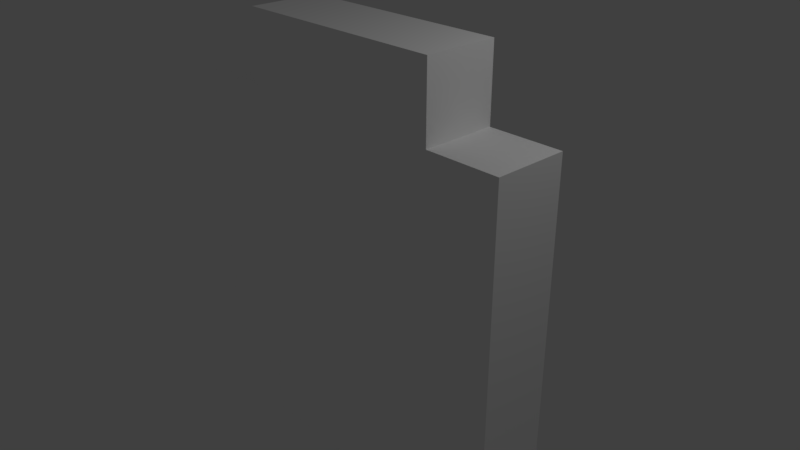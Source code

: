 # Source: coinX2.blend  (saved by Blender 2.79.0; exported with 4.5.12 LTS)
import bpy
from mathutils import Matrix  # noqa: F401  (used for matrix-valued properties, if any)

bpy.ops.wm.read_factory_settings(use_empty=True)
scene = bpy.context.scene
scene.name = 'Scene'

# ---- collections
col_collection_1 = bpy.data.collections.new('Collection 1'); scene.collection.children.link(col_collection_1)

# ---- materials (node trees are filled in below, after node groups)
mat_palette = bpy.data.materials.new('palette')
mat_palette.alpha_threshold = 0.0
mat_palette.use_transparent_shadow = False
mat_palette.diffuse_color = (1.0, 1.0, 1.0, 1.0)
mat_palette.specular_color = (0.0, 0.0, 0.0)
mat_palette.roughness = 0.5
mat_palette.specular_intensity = 1.0

# ---- material node trees

# ---- world
world_world = bpy.data.worlds.new('World'); scene.world = world_world
world_world.color = (0.05088, 0.05088, 0.05088)
world_world.use_sun_shadow = False
world_world.sun_shadow_jitter_overblur = 0.0
world_world.cycles.sampling_method = 'MANUAL'

# ---- cameras
cam_camera = bpy.data.cameras.new('Camera')
cam_camera.clip_end = 100.0
cam_camera.lens = 35.0
cam_camera.sensor_width = 32.0
cam_camera.sensor_height = 18.0
cam_camera.ortho_scale = 7.314
cam_camera.dof.focus_distance = 0.0
cam_camera.dof.aperture_fstop = 128.0

# ---- lights
light_lamp = bpy.data.lights.new('Lamp', 'POINT')
light_lamp.transmission_factor = 0.0
light_lamp.cutoff_distance = 30.0
light_lamp.energy = 100.0
light_lamp.shadow_buffer_clip_start = 1.001
light_lamp.shadow_soft_size = 0.1
light_lamp.shadow_maximum_resolution = 0.006
light_lamp.use_absolute_resolution = True

# ---- meshes
me_coinx2 = bpy.data.meshes.new('coinx2')
me_coinx2.from_pydata([(-2.5, 2.0, 0.5), (-2.5, -2.0, -0.5), (-2.5, -2.0, 0.5), (-2.5, 2.0, -0.5), (-1.5, -2.0, 0.5), (-1.5, -3.0, -0.5), (-1.5, -3.0, 0.5), (-1.5, -2.0, -0.5), (-1.5, 3.0, 0.5), (-1.5, 2.0, -0.5), (-1.5, 2.0, 0.5), (-1.5, 3.0, -0.5), (1.5, -3.0, 0.5), (1.5, -3.0, -0.5), (1.5, -2.0, 0.5), (1.5, -2.0, -0.5), (1.5, 2.0, 0.5), (1.5, 2.0, -0.5), (1.5, 3.0, 0.5), (1.5, 3.0, -0.5), (2.5, -2.0, 0.5), (2.5, -2.0, -0.5), (2.5, 2.0, 0.5), (2.5, 2.0, -0.5), (-1.5, -2.0, 0.5), (-2.5, 2.0, 0.5), (-2.5, -2.0, 0.5), (-1.5, 2.0, 0.5), (-0.5, -2.0, 0.5), (-1.5, -3.0, 0.5), (-1.5, 3.0, 0.5), (-0.5, 2.0, 0.5), (0.5, -2.0, 0.5), (0.5, 2.0, 0.5), (1.5, -3.0, 0.5), (1.5, -2.0, 0.5), (1.5, 2.0, 0.5), (1.5, 3.0, 0.5), (2.5, -2.0, 0.5), (2.5, 2.0, 0.5), (-2.5, -2.0, -0.5), (-2.5, 2.0, -0.5), (-1.5, -2.0, -0.5), (-1.5, 2.0, -0.5), (-1.5, -3.0, -0.5), (-0.5, -2.0, -0.5), (-1.5, 3.0, -0.5), (-0.5, 2.0, -0.5), (0.5, -2.0, -0.5), (0.5, 2.0, -0.5), (1.5, -3.0, -0.5), (1.5, -2.0, -0.5), (1.5, 2.0, -0.5), (1.5, 3.0, -0.5), (2.5, -2.0, -0.5), (2.5, 2.0, -0.5), (-1.5, -3.0, -0.5), (1.5, -3.0, 0.5), (-1.5, -3.0, 0.5), (1.5, -3.0, -0.5), (-2.5, -2.0, -0.5), (-1.5, -2.0, 0.5), (-2.5, -2.0, 0.5), (-1.5, -2.0, -0.5), (1.5, -2.0, -0.5), (2.5, -2.0, 0.5), (1.5, -2.0, 0.5), (2.5, -2.0, -0.5), (-2.5, 2.0, 0.5), (-1.5, 2.0, 0.5), (-2.5, 2.0, -0.5), (-1.5, 2.0, -0.5), (1.5, 2.0, 0.5), (2.5, 2.0, 0.5), (1.5, 2.0, -0.5), (2.5, 2.0, -0.5), (-1.5, 3.0, 0.5), (1.5, 3.0, 0.5), (-1.5, 3.0, -0.5), (1.5, 3.0, -0.5)], [], [(0, 1, 2), (3, 1, 0), (4, 5, 6), (7, 5, 4), (8, 9, 10), (11, 9, 8), (12, 13, 14), (14, 13, 15), (16, 17, 18), (18, 17, 19), (20, 21, 22), (22, 21, 23), (24, 25, 26), (27, 25, 24), (28, 24, 29), (28, 30, 27), (28, 27, 24), (31, 30, 28), (32, 28, 29), (32, 31, 28), (33, 30, 31), (33, 31, 32), (34, 32, 29), (34, 33, 32), (35, 33, 34), (36, 30, 33), (36, 33, 35), (37, 30, 36), (38, 36, 35), (39, 36, 38), (40, 41, 42), (42, 41, 43), (44, 42, 45), (43, 46, 45), (42, 43, 45), (45, 46, 47), (44, 45, 48), (45, 47, 48), (47, 46, 49), (48, 47, 49), (44, 48, 50), (48, 49, 50), (50, 49, 51), (49, 46, 52), (51, 49, 52), (52, 46, 53), (51, 52, 54), (54, 52, 55), (56, 57, 58), (59, 57, 56), (60, 61, 62), (63, 61, 60), (64, 65, 66), (67, 65, 64), (68, 69, 70), (70, 69, 71), (72, 73, 74), (74, 73, 75), (76, 77, 78), (78, 77, 79)])
me_coinx2.polygons.foreach_set('use_smooth', [True] * 60)
_uv = me_coinx2.uv_layers.new(name='UVMap')
_uv.uv.foreach_set('vector', [0.06445, 0.5, 0.06445, 0.5, 0.06445, 0.5, 0.06445, 0.5, 0.06445, 0.5, 0.06445, 0.5, 0.06445, 0.5, 0.06445, 0.5, 0.06445, 0.5, 0.06445, 0.5, 0.06445, 0.5, 0.06445, 0.5, 0.06445, 0.5, 0.06445, 0.5, 0.06445, 0.5, 0.06445, 0.5, 0.06445, 0.5, 0.06445, 0.5, 0.06445, 0.5, 0.06445, 0.5, 0.06445, 0.5, 0.06445, 0.5, 0.06445, 0.5, 0.06445, 0.5, 0.06445, 0.5, 0.06445, 0.5, 0.06445, 0.5, 0.06445, 0.5, 0.06445, 0.5, 0.06445, 0.5, 0.06445, 0.5, 0.06445, 0.5, 0.06445, 0.5, 0.06445, 0.5, 0.06445, 0.5, 0.06445, 0.5, 0.06445, 0.5, 0.06445, 0.5, 0.06445, 0.5, 0.06445, 0.5, 0.06445, 0.5, 0.06445, 0.5, 0.06445, 0.5, 0.06445, 0.5, 0.06445, 0.5, 0.06445, 0.5, 0.06445, 0.5, 0.06445, 0.5, 0.06445, 0.5, 0.06445, 0.5, 0.06445, 0.5, 0.06445, 0.5, 0.06445, 0.5, 0.06445, 0.5, 0.06445, 0.5, 0.06445, 0.5, 0.06445, 0.5, 0.009766, 0.5, 0.009766, 0.5, 0.009766, 0.5, 0.06445, 0.5, 0.06445, 0.5, 0.06445, 0.5, 0.009766, 0.5, 0.009766, 0.5, 0.009766, 0.5, 0.06445, 0.5, 0.06445, 0.5, 0.06445, 0.5, 0.06445, 0.5, 0.06445, 0.5, 0.06445, 0.5, 0.06445, 0.5, 0.06445, 0.5, 0.06445, 0.5, 0.06445, 0.5, 0.06445, 0.5, 0.06445, 0.5, 0.06445, 0.5, 0.06445, 0.5, 0.06445, 0.5, 0.06445, 0.5, 0.06445, 0.5, 0.06445, 0.5, 0.06445, 0.5, 0.06445, 0.5, 0.06445, 0.5, 0.06445, 0.5, 0.06445, 0.5, 0.06445, 0.5, 0.06445, 0.5, 0.06445, 0.5, 0.06445, 0.5, 0.06445, 0.5, 0.06445, 0.5, 0.06445, 0.5, 0.06445, 0.5, 0.06445, 0.5, 0.06445, 0.5, 0.06445, 0.5, 0.06445, 0.5, 0.06445, 0.5, 0.06445, 0.5, 0.06445, 0.5, 0.06445, 0.5, 0.06445, 0.5, 0.06445, 0.5, 0.06445, 0.5, 0.06445, 0.5, 0.06445, 0.5, 0.06445, 0.5, 0.009766, 0.5, 0.009766, 0.5, 0.009766, 0.5, 0.06445, 0.5, 0.06445, 0.5, 0.06445, 0.5, 0.009766, 0.5, 0.009766, 0.5, 0.009766, 0.5, 0.06445, 0.5, 0.06445, 0.5, 0.06445, 0.5, 0.06445, 0.5, 0.06445, 0.5, 0.06445, 0.5, 0.06445, 0.5, 0.06445, 0.5, 0.06445, 0.5, 0.06445, 0.5, 0.06445, 0.5, 0.06445, 0.5, 0.06445, 0.5, 0.06445, 0.5, 0.06445, 0.5, 0.06445, 0.5, 0.06445, 0.5, 0.06445, 0.5, 0.06445, 0.5, 0.06445, 0.5, 0.06445, 0.5, 0.06445, 0.5, 0.06445, 0.5, 0.06445, 0.5, 0.06445, 0.5, 0.06445, 0.5, 0.06445, 0.5, 0.06445, 0.5, 0.06445, 0.5, 0.06445, 0.5, 0.06445, 0.5, 0.06445, 0.5, 0.06445, 0.5, 0.06445, 0.5, 0.06445, 0.5, 0.06445, 0.5, 0.06445, 0.5, 0.06445, 0.5, 0.06445, 0.5, 0.06445, 0.5, 0.06445, 0.5, 0.06445, 0.5, 0.06445, 0.5, 0.06445, 0.5, 0.06445, 0.5, 0.06445, 0.5, 0.06445, 0.5, 0.06445, 0.5, 0.06445, 0.5, 0.06445, 0.5, 0.06445, 0.5, 0.06445, 0.5, 0.06445, 0.5, 0.06445, 0.5, 0.06445, 0.5, 0.06445, 0.5, 0.06445, 0.5, 0.06445, 0.5, 0.06445, 0.5, 0.06445, 0.5])
me_coinx2.materials.append(mat_palette)
me_coinx2.use_remesh_preserve_volume = False
me_coinx2.use_remesh_preserve_attributes = False
me_coinx2.use_mirror_vertex_groups = False
me_coinx2.update()
me_coinx2.normals_split_custom_set([tuple(v) for v in zip(*[iter([-1.0, 0.0, 0.0, -1.0, 0.0, 0.0, -1.0, 0.0, 0.0, -1.0, 0.0, 0.0, -1.0, 0.0, 0.0, -1.0, 0.0, 0.0, -1.0, 0.0, 0.0, -1.0, 0.0, 0.0, -1.0, 0.0, 0.0, -1.0, 0.0, 0.0, -1.0, 0.0, 0.0, -1.0, 0.0, 0.0, -1.0, 0.0, 0.0, -1.0, 0.0, 0.0, -1.0, 0.0, 0.0, -1.0, 0.0, 0.0, -1.0, 0.0, 0.0, -1.0, 0.0, 0.0, 1.0, 0.0, 0.0, 1.0, 0.0, 0.0, 1.0, 0.0, 0.0, 1.0, 0.0, 0.0, 1.0, 0.0, 0.0, 1.0, 0.0, 0.0, 1.0, 0.0, 0.0, 1.0, 0.0, 0.0, 1.0, 0.0, 0.0, 1.0, 0.0, 0.0, 1.0, 0.0, 0.0, 1.0, 0.0, 0.0, 1.0, 0.0, 0.0, 1.0, 0.0, 0.0, 1.0, 0.0, 0.0, 1.0, 0.0, 0.0, 1.0, 0.0, 0.0, 1.0, 0.0, 0.0, 0.0, 0.0, 1.0, 0.0, 0.0, 1.0, 0.0, 0.0, 1.0, 0.0, 0.0, 1.0, 0.0, 0.0, 1.0, 0.0, 0.0, 1.0, 0.0, 0.0, 1.0, 0.0, 0.0, 1.0, 0.0, 0.0, 1.0, 0.0, 0.0, 1.0, 0.0, 0.0, 1.0, 0.0, 0.0, 1.0, 0.0, 0.0, 1.0, 0.0, 0.0, 1.0, 0.0, 0.0, 1.0, 0.0, 0.0, 1.0, 0.0, 0.0, 1.0, 0.0, 0.0, 1.0, 0.0, 0.0, 1.0, 0.0, 0.0, 1.0, 0.0, 0.0, 1.0, 0.0, 0.0, 1.0, 0.0, 0.0, 1.0, 0.0, 0.0, 1.0, 0.0, 0.0, 1.0, 0.0, 0.0, 1.0, 0.0, 0.0, 1.0, 0.0, 0.0, 1.0, 0.0, 0.0, 1.0, 0.0, 0.0, 1.0, 0.0, 0.0, 1.0, 0.0, 0.0, 1.0, 0.0, 0.0, 1.0, 0.0, 0.0, 1.0, 0.0, 0.0, 1.0, 0.0, 0.0, 1.0, 0.0, 0.0, 1.0, 0.0, 0.0, 1.0, 0.0, 0.0, 1.0, 0.0, 0.0, 1.0, 0.0, 0.0, 1.0, 0.0, 0.0, 1.0, 0.0, 0.0, 1.0, 0.0, 0.0, 1.0, 0.0, 0.0, 1.0, 0.0, 0.0, 1.0, 0.0, 0.0, 1.0, 0.0, 0.0, 1.0, 0.0, 0.0, 1.0, 0.0, 0.0, 1.0, 0.0, 0.0, 1.0, 0.0, 0.0, 1.0, 0.0, 0.0, 1.0, 0.0, 0.0, 1.0, 0.0, 0.0, -1.0, 0.0, 0.0, -1.0, 0.0, 0.0, -1.0, 0.0, 0.0, -1.0, 0.0, 0.0, -1.0, 0.0, 0.0, -1.0, 0.0, 0.0, -1.0, 0.0, 0.0, -1.0, 0.0, 0.0, -1.0, 0.0, 0.0, -1.0, 0.0, 0.0, -1.0, 0.0, 0.0, -1.0, 0.0, 0.0, -1.0, 0.0, 0.0, -1.0, 0.0, 0.0, -1.0, 0.0, 0.0, -1.0, 0.0, 0.0, -1.0, 0.0, 0.0, -1.0, 0.0, 0.0, -1.0, 0.0, 0.0, -1.0, 0.0, 0.0, -1.0, 0.0, 0.0, -1.0, 0.0, 0.0, -1.0, 0.0, 0.0, -1.0, 0.0, 0.0, -1.0, 0.0, 0.0, -1.0, 0.0, 0.0, -1.0, 0.0, 0.0, -1.0, 0.0, 0.0, -1.0, 0.0, 0.0, -1.0, 0.0, 0.0, -1.0, 0.0, 0.0, -1.0, 0.0, 0.0, -1.0, 0.0, 0.0, -1.0, 0.0, 0.0, -1.0, 0.0, 0.0, -1.0, 0.0, 0.0, -1.0, 0.0, 0.0, -1.0, 0.0, 0.0, -1.0, 0.0, 0.0, -1.0, 0.0, 0.0, -1.0, 0.0, 0.0, -1.0, 0.0, 0.0, -1.0, 0.0, 0.0, -1.0, 0.0, 0.0, -1.0, 0.0, 0.0, -1.0, 0.0, 0.0, -1.0, 0.0, 0.0, -1.0, 0.0, 0.0, -1.0, 0.0, 0.0, -1.0, 0.0, 0.0, -1.0, 0.0, 0.0, -1.0, 0.0, 0.0, -1.0, 0.0, 0.0, -1.0, 0.0, -1.0, 0.0, 0.0, -1.0, 0.0, 0.0, -1.0, 0.0, 0.0, -1.0, 0.0, 0.0, -1.0, 0.0, 0.0, -1.0, 0.0, 0.0, -1.0, 0.0, 0.0, -1.0, 0.0, 0.0, -1.0, 0.0, 0.0, -1.0, 0.0, 0.0, -1.0, 0.0, 0.0, -1.0, 0.0, 0.0, -1.0, 0.0, 0.0, -1.0, 0.0, 0.0, -1.0, 0.0, 0.0, -1.0, 0.0, 0.0, -1.0, 0.0, 0.0, -1.0, 0.0, 0.0, 1.0, 0.0, 0.0, 1.0, 0.0, 0.0, 1.0, 0.0, 0.0, 1.0, 0.0, 0.0, 1.0, 0.0, 0.0, 1.0, 0.0, 0.0, 1.0, 0.0, 0.0, 1.0, 0.0, 0.0, 1.0, 0.0, 0.0, 1.0, 0.0, 0.0, 1.0, 0.0, 0.0, 1.0, 0.0, 0.0, 1.0, 0.0, 0.0, 1.0, 0.0, 0.0, 1.0, 0.0, 0.0, 1.0, 0.0, 0.0, 1.0, 0.0, 0.0, 1.0, 0.0])] * 3)])

# ---- objects
ob_coinx2 = bpy.data.objects.new('coinx2', me_coinx2)
ob_lamp = bpy.data.objects.new('Lamp', light_lamp)
ob_camera = bpy.data.objects.new('Camera', cam_camera)

# ---- transforms, parenting, visibility, modifiers, constraints
ob_coinx2.location = (0.0, 0.0, 0.0)
ob_coinx2.rotation_euler = (1.571, -0.0, 0.0)
ob_coinx2.lineart.crease_threshold = 0.0
ob_lamp.location = (4.076, 1.005, 5.904)
ob_lamp.rotation_euler = (0.6503, 0.05522, 1.866)
ob_lamp.lock_rotations_4d = False
ob_lamp.empty_display_type = 'ARROWS'
ob_lamp.color = (0.0, 0.0, 0.0, 0.0)
ob_lamp.lineart.crease_threshold = 0.0
ob_camera.location = (7.481, -6.508, 5.344)
ob_camera.rotation_euler = (1.109, 0.0, 0.8149)
ob_camera.lock_rotations_4d = False
ob_camera.empty_display_type = 'ARROWS'
ob_camera.color = (0.0, 0.0, 0.0, 0.0)
ob_camera.display_type = 'WIRE'
ob_camera.lineart.crease_threshold = 0.0

# ---- collection membership
col_collection_1.objects.link(ob_coinx2)
col_collection_1.objects.link(ob_lamp)
col_collection_1.objects.link(ob_camera)

# ---- scene / render settings (as saved in the file)
scene.camera = ob_camera
scene.frame_start = 1; scene.frame_end = 250; scene.frame_set(1)
scene.render.engine = 'BLENDER_EEVEE_NEXT'
scene.render.resolution_percentage = 50
scene.render.dither_intensity = 0.0
scene.cycles.use_denoising = False
scene.cycles.samples = 128
scene.cycles.sampling_pattern = 'TABULATED_SOBOL'
scene.cycles.use_adaptive_sampling = False
scene.cycles.use_light_tree = False
scene.cycles.blur_glossy = 0.0
scene.cycles.sample_clamp_indirect = 0.0
scene.view_settings.view_transform = 'Standard'
bpy.context.view_layer.update()
